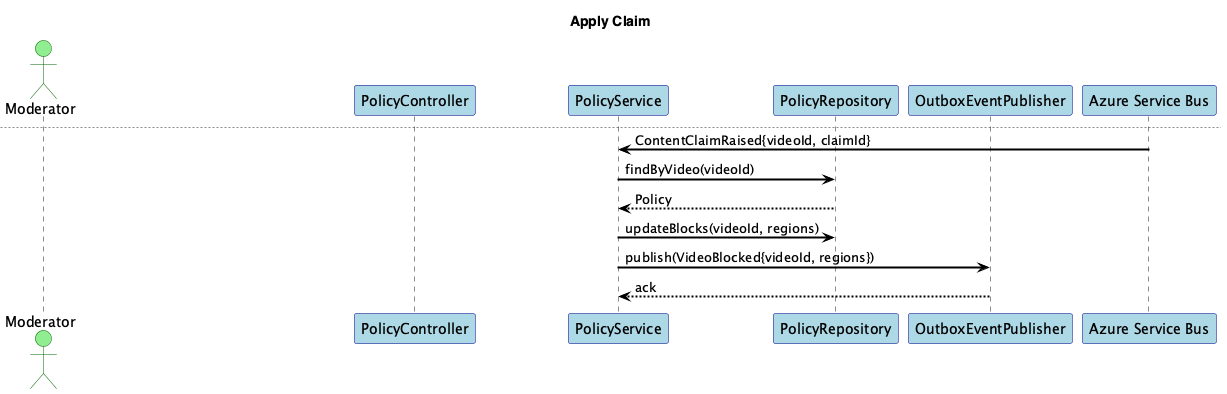

The diagram above was rendered by PlantUML. Its source (embedded in the PNG):
@startuml
title Policy Enforcement Service - Sequences

skinparam shadowing false
skinparam fontName "Helvetica"
skinparam titleFontName "Helvetica"
skinparam legendFontName "Helvetica"
skinparam noteFontName "Helvetica"
skinparam backgroundColor white
skinparam participantBackgroundColor lightblue
skinparam participantBorderColor darkblue
skinparam actorBackgroundColor lightgreen
skinparam actorBorderColor darkgreen
skinparam arrowColor black
skinparam arrowThickness 2
skinparam sequenceArrowThickness 2
skinparam sequenceMessageAlignment left
skinparam sequenceReferenceBackgroundColor lightyellow
skinparam sequenceReferenceBorderColor black


actor Moderator
participant "PolicyController" as C
participant "PolicyService" as S
participant "PolicyRepository" as Repo
participant "OutboxEventPublisher" as Outbox
participant "Azure Service Bus" as Bus

== Update Policy ==
Moderator -> C: PATCH /videos/{id}/policy {ageRestrictions, guidelines}
C -> S: updatePolicy(videoId, policy)
S -> Repo: save(videoId, policy)
Repo --> S: ok
S -> Outbox: publish(VideoPolicyUpdated{videoId})
Outbox --> S: ack
S --> Moderator: 204

== Apply Claim Raised ==
newpage Apply Claim
Bus -> S: ContentClaimRaised{videoId, claimId}
S -> Repo: findByVideo(videoId)
Repo --> S: Policy
S -> Repo: updateBlocks(videoId, regions)
S -> Outbox: publish(VideoBlocked{videoId, regions})
Outbox --> S: ack

@enduml